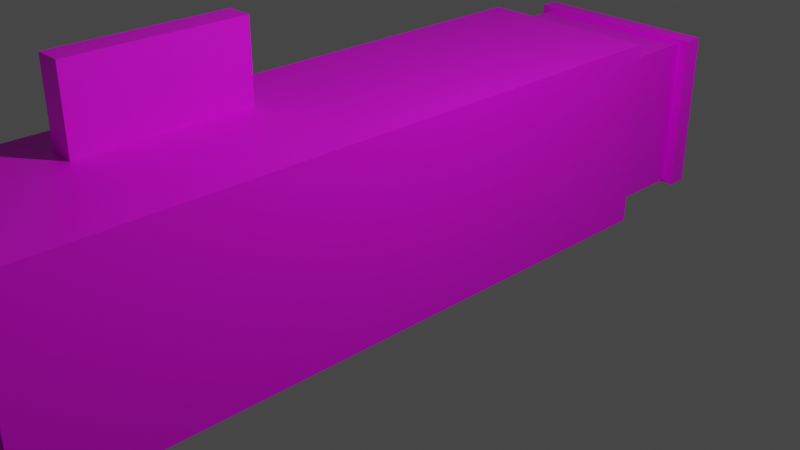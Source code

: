 # Source: launcher.blend  (saved by Blender 3.0.42; exported with 4.5.12 LTS)
import bpy
from mathutils import Matrix  # noqa: F401  (used for matrix-valued properties, if any)

bpy.ops.wm.read_factory_settings(use_empty=True)
scene = bpy.context.scene
scene.name = 'Scene'

# ---- collections
col_collection = bpy.data.collections.new('Collection'); scene.collection.children.link(col_collection)

# ---- images (referenced by path relative to the original .blend; pixels are not part of the script)
import os
ASSET_DIR = os.environ.get("B2B_ASSET_DIR", "")  # directory of the original .blend (textures are referenced by path, not embedded)
HERE = os.path.dirname(os.path.abspath(__file__))  # packed textures are extracted next to this script under _unpacked/

def load_image(name, relpath, width, height, colorspace="sRGB"):
    """Load a texture the original file referenced (path relative to the .blend, or extracted next to this script)."""
    p = next((c for c in (os.path.join(HERE, relpath), os.path.join(ASSET_DIR, relpath)) if relpath and os.path.exists(c)), "")
    if p:
        img = bpy.data.images.load(p, check_existing=True)
        img.name = name
    else:  # same state as the original file: an image datablock whose file is absent (Cycles renders it pink)
        img = bpy.data.images.new(name, width, height)
        img.source = "FILE"
        img.filepath = "//" + (relpath or name)
    img.colorspace_settings.name = colorspace
    return img
img_308597_jpg = load_image('308597.jpg', '308597.jpg', 1024, 1024, 'sRGB')
img_4295560751_69676b41e8_b_jpg = load_image('4295560751_69676b41e8_b.jpg', '4295560751_69676b41e8_b.jpg', 1024, 1024, 'sRGB')

# ---- materials (node trees are filled in below, after node groups)
mat_material = bpy.data.materials.new('Material')
mat_material.alpha_threshold = 0.0
mat_material.use_transparent_shadow = False
mat_material.line_color = (0.0, 0.0, 0.0, 1.0)
mat_material_002 = bpy.data.materials.new('Material.002')
mat_material_002.use_transparent_shadow = False
mat_metal = bpy.data.materials.new('metal')
mat_metal.use_transparent_shadow = False
mat_material_003 = bpy.data.materials.new('Material.003')
mat_material_003.use_transparent_shadow = False
mat_material_004 = bpy.data.materials.new('Material.004')
mat_material_004.use_transparent_shadow = False
mat_material_001 = bpy.data.materials.new('Material.001')
mat_material_001.use_transparent_shadow = False

# ---- material node trees
mat_material.use_nodes = True; mat_material.node_tree.nodes.clear()
_N = mat_material.node_tree.nodes; _L = mat_material.node_tree.links
n0 = _N.new('ShaderNodeOutputMaterial'); n0.name = 'Material Output'; n0.location = (300, 300)
n1 = _N.new('ShaderNodeBsdfPrincipled'); n1.name = 'Principled BSDF'; n1.location = (10, 300)
n1.distribution = 'GGX'
n1.subsurface_method = 'RANDOM_WALK_SKIN'
n1.inputs[2].default_value = 0.4
n1.inputs[3].default_value = 1.45
n1.inputs[27].default_value = (0.0, 0.0, 0.0, 1.0)
n1.inputs[28].default_value = 1.0
n2 = _N.new('ShaderNodeTexImage'); n2.name = 'Image Texture'; n2.location = (-280, 275)
n2.image = img_308597_jpg
_L.new(n1.outputs[0], n0.inputs[0])
_L.new(n2.outputs[0], n1.inputs[0])
n0.is_active_output = True
mat_material_002.use_nodes = True; mat_material_002.node_tree.nodes.clear()
_N = mat_material_002.node_tree.nodes; _L = mat_material_002.node_tree.links
n0 = _N.new('ShaderNodeBsdfPrincipled'); n0.name = 'Principled BSDF'; n0.location = (10, 300)
n0.distribution = 'GGX'
n0.subsurface_method = 'RANDOM_WALK_SKIN'
n0.inputs[3].default_value = 1.45
n0.inputs[27].default_value = (0.0, 0.0, 0.0, 1.0)
n0.inputs[28].default_value = 1.0
n1 = _N.new('ShaderNodeOutputMaterial'); n1.name = 'Material Output'; n1.location = (300, 300)
n2 = _N.new('ShaderNodeTexImage'); n2.name = 'Image Texture'; n2.location = (-280, 275)
n2.image = img_308597_jpg
_L.new(n0.outputs[0], n1.inputs[0])
_L.new(n2.outputs[0], n0.inputs[0])
n1.is_active_output = True
mat_metal.use_nodes = True; mat_metal.node_tree.nodes.clear()
_N = mat_metal.node_tree.nodes; _L = mat_metal.node_tree.links
n0 = _N.new('ShaderNodeBsdfPrincipled'); n0.name = 'Principled BSDF'; n0.location = (10, 300)
n0.distribution = 'GGX'
n0.subsurface_method = 'RANDOM_WALK_SKIN'
n0.inputs[3].default_value = 1.45
n0.inputs[27].default_value = (0.0, 0.0, 0.0, 1.0)
n0.inputs[28].default_value = 1.0
n1 = _N.new('ShaderNodeOutputMaterial'); n1.name = 'Material Output'; n1.location = (300, 300)
n2 = _N.new('ShaderNodeTexImage'); n2.name = 'Image Texture'; n2.location = (-280, 275)
n2.image = img_308597_jpg
_L.new(n0.outputs[0], n1.inputs[0])
_L.new(n2.outputs[0], n0.inputs[0])
n1.is_active_output = True
mat_material_003.use_nodes = True; mat_material_003.node_tree.nodes.clear()
_N = mat_material_003.node_tree.nodes; _L = mat_material_003.node_tree.links
n0 = _N.new('ShaderNodeBsdfPrincipled'); n0.name = 'Principled BSDF'; n0.location = (10, 300)
n0.distribution = 'GGX'
n0.subsurface_method = 'RANDOM_WALK_SKIN'
n0.inputs[3].default_value = 1.45
n0.inputs[27].default_value = (0.0, 0.0, 0.0, 1.0)
n0.inputs[28].default_value = 1.0
n1 = _N.new('ShaderNodeOutputMaterial'); n1.name = 'Material Output'; n1.location = (300, 300)
n2 = _N.new('ShaderNodeTexImage'); n2.name = 'Image Texture'; n2.location = (-280, 275)
n2.image = img_308597_jpg
_L.new(n0.outputs[0], n1.inputs[0])
_L.new(n2.outputs[0], n0.inputs[0])
n1.is_active_output = True
mat_material_004.use_nodes = True; mat_material_004.node_tree.nodes.clear()
_N = mat_material_004.node_tree.nodes; _L = mat_material_004.node_tree.links
n0 = _N.new('ShaderNodeBsdfPrincipled'); n0.name = 'Principled BSDF'; n0.location = (10, 300)
n0.distribution = 'GGX'
n0.subsurface_method = 'RANDOM_WALK_SKIN'
n0.inputs[3].default_value = 1.45
n0.inputs[27].default_value = (0.0, 0.0, 0.0, 1.0)
n0.inputs[28].default_value = 1.0
n1 = _N.new('ShaderNodeOutputMaterial'); n1.name = 'Material Output'; n1.location = (300, 300)
n2 = _N.new('ShaderNodeTexImage'); n2.name = 'Image Texture'; n2.location = (-280, 275)
n2.image = img_4295560751_69676b41e8_b_jpg
_L.new(n0.outputs[0], n1.inputs[0])
_L.new(n2.outputs[0], n0.inputs[0])
n1.is_active_output = True
mat_material_001.use_nodes = True; mat_material_001.node_tree.nodes.clear()
_N = mat_material_001.node_tree.nodes; _L = mat_material_001.node_tree.links
n0 = _N.new('ShaderNodeBsdfPrincipled'); n0.name = 'Principled BSDF'; n0.location = (10, 300)
n0.distribution = 'GGX'
n0.subsurface_method = 'RANDOM_WALK_SKIN'
n0.inputs[3].default_value = 1.45
n0.inputs[27].default_value = (0.0, 0.0, 0.0, 1.0)
n0.inputs[28].default_value = 1.0
n1 = _N.new('ShaderNodeOutputMaterial'); n1.name = 'Material Output'; n1.location = (300, 300)
n2 = _N.new('ShaderNodeTexImage'); n2.name = 'Image Texture'; n2.location = (-280, 275)
n2.image = img_308597_jpg
_L.new(n0.outputs[0], n1.inputs[0])
_L.new(n2.outputs[0], n0.inputs[0])
n1.is_active_output = True

# ---- world
world_world = bpy.data.worlds.new('World'); scene.world = world_world
world_world.use_nodes = True; world_world.node_tree.nodes.clear()
_N = world_world.node_tree.nodes; _L = world_world.node_tree.links
n0 = _N.new('ShaderNodeOutputWorld'); n0.name = 'World Output'; n0.location = (300, 300)
n1 = _N.new('ShaderNodeBackground'); n1.name = 'Background'; n1.location = (10, 300)
n1.inputs[0].default_value = (0.05088, 0.05088, 0.05088, 1.0)
_L.new(n1.outputs[0], n0.inputs[0])
n0.is_active_output = True
world_world.color = (0.05088, 0.05088, 0.05088)
world_world.use_sun_shadow = False
world_world.sun_shadow_jitter_overblur = 0.0

# ---- cameras
cam_camera = bpy.data.cameras.new('Camera')
cam_camera.clip_end = 100.0
cam_camera.ortho_scale = 7.314

# ---- lights
light_light = bpy.data.lights.new('Light', 'POINT')
light_light.transmission_factor = 0.0
light_light.energy = 1000.0
light_light.shadow_soft_size = 0.1
light_light.shadow_maximum_resolution = 0.006
light_light.use_absolute_resolution = True

# ---- meshes
me_cube = bpy.data.meshes.new('Cube')
me_cube.from_pydata([(1.0, 1.0, 1.0), (1.0, 1.0, -1.0), (1.0, -1.0, 1.0), (1.0, -1.0, -1.0), (-1.0, 1.0, 1.0), (-1.0, 1.0, -1.0), (-1.0, -1.0, 1.0), (-1.0, -1.0, -1.0)], [], [(0, 4, 6, 2), (3, 2, 6, 7), (7, 6, 4, 5), (5, 1, 3, 7), (1, 0, 2, 3), (5, 4, 0, 1)])
_uv = me_cube.uv_layers.new(name='UVMap')
_uv.uv.foreach_set('vector', [0.625, 0.5, 0.875, 0.5, 0.875, 0.75, 0.625, 0.75, 0.375, 0.75, 0.625, 0.75, 0.625, 1.0, 0.375, 1.0, 0.375, 0.0, 0.625, 0.0, 0.625, 0.25, 0.375, 0.25, 0.125, 0.5, 0.375, 0.5, 0.375, 0.75, 0.125, 0.75, 0.375, 0.5, 0.625, 0.5, 0.625, 0.75, 0.375, 0.75, 0.375, 0.25, 0.625, 0.25, 0.625, 0.5, 0.375, 0.5])
me_cube.materials.append(mat_material)
me_cube.use_remesh_preserve_volume = False
me_cube.use_remesh_preserve_attributes = False
me_cube.use_mirror_vertex_groups = False
me_cube.update()
me_cube_001 = bpy.data.meshes.new('Cube.001')
me_cube_001.from_pydata([(-1.0, -1.0, -1.0), (-1.0, -1.0, 1.0), (-1.0, 1.0, -1.0), (-1.0, 1.0, 1.0), (1.0, -1.0, -1.0), (1.0, -1.0, 1.0), (1.0, 1.0, -1.0), (1.0, 1.0, 1.0)], [], [(0, 1, 3, 2), (2, 3, 7, 6), (6, 7, 5, 4), (4, 5, 1, 0), (2, 6, 4, 0), (7, 3, 1, 5)])
_uv = me_cube_001.uv_layers.new(name='UVMap')
_uv.uv.foreach_set('vector', [0.375, 0.0, 0.625, 0.0, 0.625, 0.25, 0.375, 0.25, 0.375, 0.25, 0.625, 0.25, 0.625, 0.5, 0.375, 0.5, 0.375, 0.5, 0.625, 0.5, 0.625, 0.75, 0.375, 0.75, 0.375, 0.75, 0.625, 0.75, 0.625, 1.0, 0.375, 1.0, 0.125, 0.5, 0.375, 0.5, 0.375, 0.75, 0.125, 0.75, 0.625, 0.5, 0.875, 0.5, 0.875, 0.75, 0.625, 0.75])
me_cube_001.materials.append(mat_material_002)
me_cube_001.materials.append(mat_metal)
me_cube_001.use_remesh_fix_poles = True
me_cube_001.use_remesh_preserve_attributes = False
me_cube_001.update()
me_cube_002 = bpy.data.meshes.new('Cube.002')
me_cube_002.from_pydata([(-1.0, -1.0, -1.0), (-1.0, -1.0, 1.0), (-1.0, 1.0, -1.0), (-1.0, 1.0, 1.0), (1.0, -1.0, -1.0), (1.0, -1.0, 1.0), (1.0, 1.0, -1.0), (1.0, 1.0, 1.0)], [], [(0, 1, 3, 2), (2, 3, 7, 6), (6, 7, 5, 4), (4, 5, 1, 0), (2, 6, 4, 0), (7, 3, 1, 5)])
_uv = me_cube_002.uv_layers.new(name='UVMap')
_uv.uv.foreach_set('vector', [0.375, 0.0, 0.625, 0.0, 0.625, 0.25, 0.375, 0.25, 0.375, 0.25, 0.625, 0.25, 0.625, 0.5, 0.375, 0.5, 0.375, 0.5, 0.625, 0.5, 0.625, 0.75, 0.375, 0.75, 0.375, 0.75, 0.625, 0.75, 0.625, 1.0, 0.375, 1.0, 0.125, 0.5, 0.375, 0.5, 0.375, 0.75, 0.125, 0.75, 0.625, 0.5, 0.875, 0.5, 0.875, 0.75, 0.625, 0.75])
me_cube_002.materials.append(mat_material_003)
me_cube_002.use_remesh_fix_poles = True
me_cube_002.use_remesh_preserve_attributes = False
me_cube_002.update()
me_cone = bpy.data.meshes.new('Cone')
me_cone.from_pydata([(0.0, 1.0, -1.0), (0.1951, 0.9808, -1.0), (0.3827, 0.9239, -1.0), (0.5556, 0.8315, -1.0), (0.7071, 0.7071, -1.0), (0.8315, 0.5556, -1.0), (0.9239, 0.3827, -1.0), (0.9808, 0.1951, -1.0), (1.0, -4.371e-08, -1.0), (0.9808, -0.1951, -1.0), (0.9239, -0.3827, -1.0), (0.8315, -0.5556, -1.0), (0.7071, -0.7071, -1.0), (0.5556, -0.8315, -1.0), (0.3827, -0.9239, -1.0), (0.1951, -0.9808, -1.0), (-8.742e-08, -1.0, -1.0), (-0.1951, -0.9808, -1.0), (-0.3827, -0.9239, -1.0), (-0.5556, -0.8315, -1.0), (-0.7071, -0.7071, -1.0), (-0.8315, -0.5556, -1.0), (-0.9239, -0.3827, -1.0), (-0.9808, -0.1951, -1.0), (-1.0, 1.192e-08, -1.0), (-0.9808, 0.1951, -1.0), (-0.9239, 0.3827, -1.0), (-0.8315, 0.5556, -1.0), (-0.7071, 0.7071, -1.0), (-0.5556, 0.8315, -1.0), (-0.3827, 0.9239, -1.0), (-0.1951, 0.9808, -1.0), (0.0, 0.0, 1.0)], [], [(0, 32, 1), (1, 32, 2), (2, 32, 3), (3, 32, 4), (4, 32, 5), (5, 32, 6), (6, 32, 7), (7, 32, 8), (8, 32, 9), (9, 32, 10), (10, 32, 11), (11, 32, 12), (12, 32, 13), (13, 32, 14), (14, 32, 15), (15, 32, 16), (16, 32, 17), (17, 32, 18), (18, 32, 19), (19, 32, 20), (20, 32, 21), (21, 32, 22), (22, 32, 23), (23, 32, 24), (24, 32, 25), (25, 32, 26), (26, 32, 27), (27, 32, 28), (28, 32, 29), (29, 32, 30), (0, 1, 2, 3, 4, 5, 6, 7, 8, 9, 10, 11, 12, 13, 14, 15, 16, 17, 18, 19, 20, 21, 22, 23, 24, 25, 26, 27, 28, 29, 30, 31), (30, 32, 31), (31, 32, 0)])
_uv = me_cone.uv_layers.new(name='UVMap')
_uv.uv.foreach_set('vector', [0.25, 0.49, 0.25, 0.25, 0.2968, 0.4854, 0.2968, 0.4854, 0.25, 0.25, 0.3418, 0.4717, 0.3418, 0.4717, 0.25, 0.25, 0.3833, 0.4496, 0.3833, 0.4496, 0.25, 0.25, 0.4197, 0.4197, 0.4197, 0.4197, 0.25, 0.25, 0.4496, 0.3833, 0.4496, 0.3833, 0.25, 0.25, 0.4717, 0.3418, 0.4717, 0.3418, 0.25, 0.25, 0.4854, 0.2968, 0.4854, 0.2968, 0.25, 0.25, 0.49, 0.25, 0.49, 0.25, 0.25, 0.25, 0.4854, 0.2032, 0.4854, 0.2032, 0.25, 0.25, 0.4717, 0.1582, 0.4717, 0.1582, 0.25, 0.25, 0.4496, 0.1167, 0.4496, 0.1167, 0.25, 0.25, 0.4197, 0.08029, 0.4197, 0.08029, 0.25, 0.25, 0.3833, 0.05045, 0.3833, 0.05045, 0.25, 0.25, 0.3418, 0.02827, 0.3418, 0.02827, 0.25, 0.25, 0.2968, 0.01461, 0.2968, 0.01461, 0.25, 0.25, 0.25, 0.01, 0.25, 0.01, 0.25, 0.25, 0.2032, 0.01461, 0.2032, 0.01461, 0.25, 0.25, 0.1582, 0.02827, 0.1582, 0.02827, 0.25, 0.25, 0.1167, 0.05045, 0.1167, 0.05045, 0.25, 0.25, 0.08029, 0.08029, 0.08029, 0.08029, 0.25, 0.25, 0.05045, 0.1167, 0.05045, 0.1167, 0.25, 0.25, 0.02827, 0.1582, 0.02827, 0.1582, 0.25, 0.25, 0.01461, 0.2032, 0.01461, 0.2032, 0.25, 0.25, 0.01, 0.25, 0.01, 0.25, 0.25, 0.25, 0.01461, 0.2968, 0.01461, 0.2968, 0.25, 0.25, 0.02827, 0.3418, 0.02827, 0.3418, 0.25, 0.25, 0.05045, 0.3833, 0.05045, 0.3833, 0.25, 0.25, 0.08029, 0.4197, 0.08029, 0.4197, 0.25, 0.25, 0.1167, 0.4496, 0.1167, 0.4496, 0.25, 0.25, 0.1582, 0.4717, 0.75, 0.49, 0.7968, 0.4854, 0.8418, 0.4717, 0.8833, 0.4496, 0.9197, 0.4197, 0.9496, 0.3833, 0.9717, 0.3418, 0.9854, 0.2968, 0.99, 0.25, 0.9854, 0.2032, 0.9717, 0.1582, 0.9496, 0.1167, 0.9197, 0.08029, 0.8833, 0.05045, 0.8418, 0.02827, 0.7968, 0.01461, 0.75, 0.01, 0.7032, 0.01461, 0.6582, 0.02827, 0.6167, 0.05045, 0.5803, 0.08029, 0.5504, 0.1167, 0.5283, 0.1582, 0.5146, 0.2032, 0.51, 0.25, 0.5146, 0.2968, 0.5283, 0.3418, 0.5504, 0.3833, 0.5803, 0.4197, 0.6167, 0.4496, 0.6582, 0.4717, 0.7032, 0.4854, 0.1582, 0.4717, 0.25, 0.25, 0.2032, 0.4854, 0.2032, 0.4854, 0.25, 0.25, 0.25, 0.49])
me_cone.materials.append(mat_material_004)
me_cone.use_remesh_fix_poles = True
me_cone.use_remesh_preserve_attributes = False
me_cone.update()
me_cube_003 = bpy.data.meshes.new('Cube.003')
me_cube_003.from_pydata([(-1.0, -1.0, -1.0), (-1.0, -1.0, 1.0), (-1.0, 1.0, -1.0), (-1.0, 1.0, 1.0), (1.0, -1.0, -1.0), (1.0, -1.0, 1.0), (1.0, 1.0, -1.0), (1.0, 1.0, 1.0)], [], [(0, 1, 3, 2), (2, 3, 7, 6), (6, 7, 5, 4), (4, 5, 1, 0), (2, 6, 4, 0), (7, 3, 1, 5)])
_uv = me_cube_003.uv_layers.new(name='UVMap')
_uv.uv.foreach_set('vector', [0.375, 0.0, 0.625, 0.0, 0.625, 0.25, 0.375, 0.25, 0.375, 0.25, 0.625, 0.25, 0.625, 0.5, 0.375, 0.5, 0.375, 0.5, 0.625, 0.5, 0.625, 0.75, 0.375, 0.75, 0.375, 0.75, 0.625, 0.75, 0.625, 1.0, 0.375, 1.0, 0.125, 0.5, 0.375, 0.5, 0.375, 0.75, 0.125, 0.75, 0.625, 0.5, 0.875, 0.5, 0.875, 0.75, 0.625, 0.75])
me_cube_003.materials.append(mat_material_001)
me_cube_003.use_remesh_fix_poles = True
me_cube_003.use_remesh_preserve_attributes = False
me_cube_003.update()

# ---- objects
ob_cube = bpy.data.objects.new('Cube', me_cube)
ob_light = bpy.data.objects.new('Light', light_light)
ob_camera = bpy.data.objects.new('Camera', cam_camera)
ob_cube_001 = bpy.data.objects.new('Cube.001', me_cube_001)
ob_cube_002 = bpy.data.objects.new('Cube.002', me_cube_002)
ob_cone = bpy.data.objects.new('Cone', me_cone)
ob_cube_003 = bpy.data.objects.new('Cube.003', me_cube_003)

# ---- transforms, parenting, visibility, modifiers, constraints
ob_cube.location = (-0.8507, 0.0, 0.0)
ob_cube.scale = (1.0, 4.631, 0.9065)
ob_cube.lock_rotations_4d = False
ob_cube.empty_display_type = 'ARROWS'
ob_cube.lineart.crease_threshold = 0.0
ob_light.location = (4.076, 1.005, 5.904)
ob_light.rotation_euler = (0.6503, 0.05522, 1.866)
ob_light.lock_rotations_4d = False
ob_light.empty_display_type = 'ARROWS'
ob_light.color = (0.0, 0.0, 0.0, 0.0)
ob_light.lineart.crease_threshold = 0.0
ob_camera.location = (7.359, -6.926, 4.958)
ob_camera.rotation_euler = (1.109, 0.0, 0.8149)
ob_camera.lock_rotations_4d = False
ob_camera.empty_display_type = 'ARROWS'
ob_camera.color = (0.0, 0.0, 0.0, 0.0)
ob_camera.display_type = 'WIRE'
ob_camera.lineart.crease_threshold = 0.0
ob_cube_001.location = (-0.8367, -0.4257, 0.0)
ob_cube_001.scale = (1.103, 3.998, 1.123)
ob_cube_002.location = (-1.283, -1.889, 1.56)
ob_cube_002.scale = (0.1523, 1.0, 0.4944)
ob_cone.location = (-0.8505, -5.133, 0.0)
ob_cone.rotation_euler = (1.583, -0.0, 0.0)
ob_cube_003.location = (-0.8706, 4.671, 0.0)
ob_cube_003.scale = (1.137, 0.1163, 0.9505)

# ---- collection membership
col_collection.objects.link(ob_cube)
col_collection.objects.link(ob_light)
col_collection.objects.link(ob_camera)
col_collection.objects.link(ob_cube_001)
col_collection.objects.link(ob_cube_002)
col_collection.objects.link(ob_cone)
col_collection.objects.link(ob_cube_003)

# ---- scene / render settings (as saved in the file)
scene.camera = ob_camera
scene.frame_start = 1; scene.frame_end = 250; scene.frame_set(1)
scene.render.engine = 'BLENDER_EEVEE_NEXT'
scene.cycles.sampling_pattern = 'TABULATED_SOBOL'
scene.cycles.use_light_tree = False
scene.view_settings.view_transform = 'Filmic'
bpy.context.view_layer.update()
